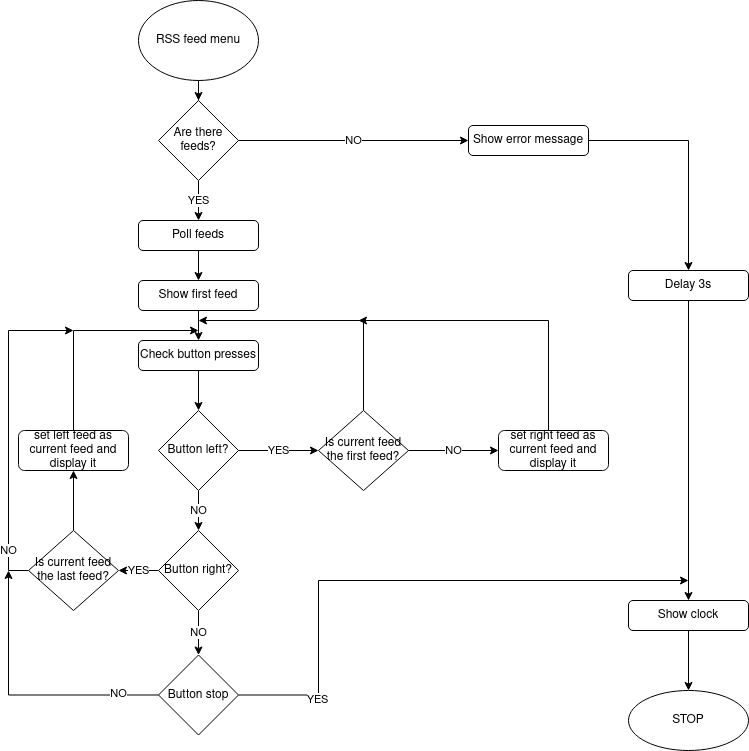

The diagram above was exported from draw.io. Its source (the exported page's mxGraphModel, read from the mxfile embedded in the PNG):
<mxGraphModel dx="1422" dy="792" grid="1" gridSize="10" guides="1" tooltips="1" connect="1" arrows="1" fold="1" page="1" pageScale="1" pageWidth="827" pageHeight="1169" math="0" shadow="0">
  <root>
    <mxCell id="WIyWlLk6GJQsqaUBKTNV-0" />
    <mxCell id="WIyWlLk6GJQsqaUBKTNV-1" parent="WIyWlLk6GJQsqaUBKTNV-0" />
    <mxCell id="QFP-wXId2vOMM4nfY1h9-21" value="" style="edgeStyle=orthogonalEdgeStyle;rounded=0;orthogonalLoop=1;jettySize=auto;html=1;" edge="1" parent="WIyWlLk6GJQsqaUBKTNV-1" source="QFP-wXId2vOMM4nfY1h9-0" target="QFP-wXId2vOMM4nfY1h9-2">
      <mxGeometry relative="1" as="geometry" />
    </mxCell>
    <mxCell id="QFP-wXId2vOMM4nfY1h9-0" value="Poll feeds" style="rounded=1;whiteSpace=wrap;html=1;" vertex="1" parent="WIyWlLk6GJQsqaUBKTNV-1">
      <mxGeometry x="160" y="230" width="120" height="30" as="geometry" />
    </mxCell>
    <mxCell id="QFP-wXId2vOMM4nfY1h9-19" value="" style="edgeStyle=orthogonalEdgeStyle;rounded=0;orthogonalLoop=1;jettySize=auto;html=1;" edge="1" parent="WIyWlLk6GJQsqaUBKTNV-1" source="QFP-wXId2vOMM4nfY1h9-1" target="QFP-wXId2vOMM4nfY1h9-5">
      <mxGeometry relative="1" as="geometry" />
    </mxCell>
    <mxCell id="QFP-wXId2vOMM4nfY1h9-1" value="RSS feed menu" style="ellipse;whiteSpace=wrap;html=1;" vertex="1" parent="WIyWlLk6GJQsqaUBKTNV-1">
      <mxGeometry x="160" y="10" width="120" height="80" as="geometry" />
    </mxCell>
    <mxCell id="QFP-wXId2vOMM4nfY1h9-31" style="edgeStyle=orthogonalEdgeStyle;rounded=0;orthogonalLoop=1;jettySize=auto;html=1;" edge="1" parent="WIyWlLk6GJQsqaUBKTNV-1" source="QFP-wXId2vOMM4nfY1h9-2" target="QFP-wXId2vOMM4nfY1h9-4">
      <mxGeometry relative="1" as="geometry" />
    </mxCell>
    <mxCell id="QFP-wXId2vOMM4nfY1h9-2" value="Show first feed" style="rounded=1;whiteSpace=wrap;html=1;" vertex="1" parent="WIyWlLk6GJQsqaUBKTNV-1">
      <mxGeometry x="160" y="290" width="120" height="30" as="geometry" />
    </mxCell>
    <mxCell id="QFP-wXId2vOMM4nfY1h9-32" style="edgeStyle=orthogonalEdgeStyle;rounded=0;orthogonalLoop=1;jettySize=auto;html=1;" edge="1" parent="WIyWlLk6GJQsqaUBKTNV-1" source="QFP-wXId2vOMM4nfY1h9-4" target="QFP-wXId2vOMM4nfY1h9-24">
      <mxGeometry relative="1" as="geometry" />
    </mxCell>
    <mxCell id="QFP-wXId2vOMM4nfY1h9-4" value="Check button presses&lt;br/&gt;" style="rounded=1;whiteSpace=wrap;html=1;" vertex="1" parent="WIyWlLk6GJQsqaUBKTNV-1">
      <mxGeometry x="160" y="350" width="120" height="30" as="geometry" />
    </mxCell>
    <mxCell id="QFP-wXId2vOMM4nfY1h9-11" value="NO" style="edgeStyle=orthogonalEdgeStyle;rounded=0;orthogonalLoop=1;jettySize=auto;html=1;" edge="1" parent="WIyWlLk6GJQsqaUBKTNV-1" source="QFP-wXId2vOMM4nfY1h9-5" target="QFP-wXId2vOMM4nfY1h9-10">
      <mxGeometry relative="1" as="geometry" />
    </mxCell>
    <mxCell id="QFP-wXId2vOMM4nfY1h9-20" value="YES" style="edgeStyle=orthogonalEdgeStyle;rounded=0;orthogonalLoop=1;jettySize=auto;html=1;" edge="1" parent="WIyWlLk6GJQsqaUBKTNV-1" source="QFP-wXId2vOMM4nfY1h9-5" target="QFP-wXId2vOMM4nfY1h9-0">
      <mxGeometry relative="1" as="geometry" />
    </mxCell>
    <mxCell id="QFP-wXId2vOMM4nfY1h9-5" value="Are there feeds?" style="rhombus;whiteSpace=wrap;html=1;" vertex="1" parent="WIyWlLk6GJQsqaUBKTNV-1">
      <mxGeometry x="180" y="110" width="80" height="80" as="geometry" />
    </mxCell>
    <mxCell id="QFP-wXId2vOMM4nfY1h9-13" value="" style="edgeStyle=orthogonalEdgeStyle;rounded=0;orthogonalLoop=1;jettySize=auto;html=1;" edge="1" parent="WIyWlLk6GJQsqaUBKTNV-1" source="QFP-wXId2vOMM4nfY1h9-10" target="QFP-wXId2vOMM4nfY1h9-12">
      <mxGeometry relative="1" as="geometry" />
    </mxCell>
    <mxCell id="QFP-wXId2vOMM4nfY1h9-10" value="Show error message" style="rounded=1;whiteSpace=wrap;html=1;" vertex="1" parent="WIyWlLk6GJQsqaUBKTNV-1">
      <mxGeometry x="490" y="135" width="120" height="30" as="geometry" />
    </mxCell>
    <mxCell id="QFP-wXId2vOMM4nfY1h9-17" value="" style="edgeStyle=orthogonalEdgeStyle;rounded=0;orthogonalLoop=1;jettySize=auto;html=1;" edge="1" parent="WIyWlLk6GJQsqaUBKTNV-1" source="QFP-wXId2vOMM4nfY1h9-12" target="QFP-wXId2vOMM4nfY1h9-16">
      <mxGeometry relative="1" as="geometry" />
    </mxCell>
    <mxCell id="QFP-wXId2vOMM4nfY1h9-12" value="Delay 3s" style="rounded=1;whiteSpace=wrap;html=1;" vertex="1" parent="WIyWlLk6GJQsqaUBKTNV-1">
      <mxGeometry x="650" y="280" width="120" height="30" as="geometry" />
    </mxCell>
    <mxCell id="QFP-wXId2vOMM4nfY1h9-14" value="STOP" style="ellipse;whiteSpace=wrap;html=1;rounded=1;" vertex="1" parent="WIyWlLk6GJQsqaUBKTNV-1">
      <mxGeometry x="650" y="700" width="120" height="60" as="geometry" />
    </mxCell>
    <mxCell id="QFP-wXId2vOMM4nfY1h9-18" value="" style="edgeStyle=orthogonalEdgeStyle;rounded=0;orthogonalLoop=1;jettySize=auto;html=1;" edge="1" parent="WIyWlLk6GJQsqaUBKTNV-1" source="QFP-wXId2vOMM4nfY1h9-16" target="QFP-wXId2vOMM4nfY1h9-14">
      <mxGeometry relative="1" as="geometry" />
    </mxCell>
    <mxCell id="QFP-wXId2vOMM4nfY1h9-16" value="Show clock" style="rounded=1;whiteSpace=wrap;html=1;" vertex="1" parent="WIyWlLk6GJQsqaUBKTNV-1">
      <mxGeometry x="650" y="610" width="120" height="30" as="geometry" />
    </mxCell>
    <mxCell id="QFP-wXId2vOMM4nfY1h9-33" value="NO" style="edgeStyle=orthogonalEdgeStyle;rounded=0;orthogonalLoop=1;jettySize=auto;html=1;entryX=0.5;entryY=0;entryDx=0;entryDy=0;" edge="1" parent="WIyWlLk6GJQsqaUBKTNV-1" source="QFP-wXId2vOMM4nfY1h9-24" target="QFP-wXId2vOMM4nfY1h9-25">
      <mxGeometry relative="1" as="geometry" />
    </mxCell>
    <mxCell id="QFP-wXId2vOMM4nfY1h9-36" value="YES" style="edgeStyle=orthogonalEdgeStyle;rounded=0;orthogonalLoop=1;jettySize=auto;html=1;" edge="1" parent="WIyWlLk6GJQsqaUBKTNV-1" source="QFP-wXId2vOMM4nfY1h9-24" target="QFP-wXId2vOMM4nfY1h9-35">
      <mxGeometry relative="1" as="geometry" />
    </mxCell>
    <mxCell id="QFP-wXId2vOMM4nfY1h9-24" value="Button left?" style="rhombus;whiteSpace=wrap;html=1;" vertex="1" parent="WIyWlLk6GJQsqaUBKTNV-1">
      <mxGeometry x="180" y="420" width="80" height="80" as="geometry" />
    </mxCell>
    <mxCell id="QFP-wXId2vOMM4nfY1h9-27" value="NO" style="edgeStyle=orthogonalEdgeStyle;rounded=0;orthogonalLoop=1;jettySize=auto;html=1;" edge="1" parent="WIyWlLk6GJQsqaUBKTNV-1" source="QFP-wXId2vOMM4nfY1h9-25" target="QFP-wXId2vOMM4nfY1h9-26">
      <mxGeometry relative="1" as="geometry" />
    </mxCell>
    <mxCell id="QFP-wXId2vOMM4nfY1h9-42" value="YES" style="edgeStyle=orthogonalEdgeStyle;rounded=0;orthogonalLoop=1;jettySize=auto;html=1;" edge="1" parent="WIyWlLk6GJQsqaUBKTNV-1" source="QFP-wXId2vOMM4nfY1h9-25" target="QFP-wXId2vOMM4nfY1h9-41">
      <mxGeometry relative="1" as="geometry" />
    </mxCell>
    <mxCell id="QFP-wXId2vOMM4nfY1h9-25" value="Button right?" style="rhombus;whiteSpace=wrap;html=1;" vertex="1" parent="WIyWlLk6GJQsqaUBKTNV-1">
      <mxGeometry x="180" y="540" width="80" height="80" as="geometry" />
    </mxCell>
    <mxCell id="QFP-wXId2vOMM4nfY1h9-28" style="edgeStyle=orthogonalEdgeStyle;rounded=0;orthogonalLoop=1;jettySize=auto;html=1;" edge="1" parent="WIyWlLk6GJQsqaUBKTNV-1" source="QFP-wXId2vOMM4nfY1h9-26">
      <mxGeometry relative="1" as="geometry">
        <mxPoint x="710" y="590" as="targetPoint" />
        <Array as="points">
          <mxPoint x="340" y="705" />
          <mxPoint x="340" y="590" />
        </Array>
      </mxGeometry>
    </mxCell>
    <mxCell id="QFP-wXId2vOMM4nfY1h9-29" value="YES" style="edgeLabel;html=1;align=center;verticalAlign=middle;resizable=0;points=[];" vertex="1" connectable="0" parent="QFP-wXId2vOMM4nfY1h9-28">
      <mxGeometry x="-0.722" y="-3" relative="1" as="geometry">
        <mxPoint y="1" as="offset" />
      </mxGeometry>
    </mxCell>
    <mxCell id="QFP-wXId2vOMM4nfY1h9-47" style="edgeStyle=orthogonalEdgeStyle;rounded=0;orthogonalLoop=1;jettySize=auto;html=1;" edge="1" parent="WIyWlLk6GJQsqaUBKTNV-1" source="QFP-wXId2vOMM4nfY1h9-26">
      <mxGeometry relative="1" as="geometry">
        <mxPoint x="30" y="580" as="targetPoint" />
      </mxGeometry>
    </mxCell>
    <mxCell id="QFP-wXId2vOMM4nfY1h9-48" value="NO" style="edgeLabel;html=1;align=center;verticalAlign=middle;resizable=0;points=[];" vertex="1" connectable="0" parent="QFP-wXId2vOMM4nfY1h9-47">
      <mxGeometry x="-0.7013" y="-2" relative="1" as="geometry">
        <mxPoint as="offset" />
      </mxGeometry>
    </mxCell>
    <mxCell id="QFP-wXId2vOMM4nfY1h9-26" value="Button stop" style="rhombus;whiteSpace=wrap;html=1;" vertex="1" parent="WIyWlLk6GJQsqaUBKTNV-1">
      <mxGeometry x="180" y="664.5" width="80" height="80" as="geometry" />
    </mxCell>
    <mxCell id="QFP-wXId2vOMM4nfY1h9-38" value="NO" style="edgeStyle=orthogonalEdgeStyle;rounded=0;orthogonalLoop=1;jettySize=auto;html=1;" edge="1" parent="WIyWlLk6GJQsqaUBKTNV-1" source="QFP-wXId2vOMM4nfY1h9-35" target="QFP-wXId2vOMM4nfY1h9-37">
      <mxGeometry relative="1" as="geometry" />
    </mxCell>
    <mxCell id="QFP-wXId2vOMM4nfY1h9-39" style="edgeStyle=orthogonalEdgeStyle;rounded=0;orthogonalLoop=1;jettySize=auto;html=1;" edge="1" parent="WIyWlLk6GJQsqaUBKTNV-1" source="QFP-wXId2vOMM4nfY1h9-35">
      <mxGeometry relative="1" as="geometry">
        <mxPoint x="220" y="330" as="targetPoint" />
        <Array as="points">
          <mxPoint x="385" y="330" />
        </Array>
      </mxGeometry>
    </mxCell>
    <mxCell id="QFP-wXId2vOMM4nfY1h9-35" value="Is current feed the first feed?" style="rhombus;whiteSpace=wrap;html=1;" vertex="1" parent="WIyWlLk6GJQsqaUBKTNV-1">
      <mxGeometry x="340" y="420" width="90" height="80" as="geometry" />
    </mxCell>
    <mxCell id="QFP-wXId2vOMM4nfY1h9-40" style="edgeStyle=orthogonalEdgeStyle;rounded=0;orthogonalLoop=1;jettySize=auto;html=1;" edge="1" parent="WIyWlLk6GJQsqaUBKTNV-1" source="QFP-wXId2vOMM4nfY1h9-37">
      <mxGeometry relative="1" as="geometry">
        <mxPoint x="380" y="330" as="targetPoint" />
        <Array as="points">
          <mxPoint x="570" y="330" />
        </Array>
      </mxGeometry>
    </mxCell>
    <mxCell id="QFP-wXId2vOMM4nfY1h9-37" value="set right feed as current feed and display it" style="rounded=1;whiteSpace=wrap;html=1;" vertex="1" parent="WIyWlLk6GJQsqaUBKTNV-1">
      <mxGeometry x="520" y="440" width="110" height="40" as="geometry" />
    </mxCell>
    <mxCell id="QFP-wXId2vOMM4nfY1h9-44" value="" style="edgeStyle=orthogonalEdgeStyle;rounded=0;orthogonalLoop=1;jettySize=auto;html=1;" edge="1" parent="WIyWlLk6GJQsqaUBKTNV-1" source="QFP-wXId2vOMM4nfY1h9-41" target="QFP-wXId2vOMM4nfY1h9-43">
      <mxGeometry relative="1" as="geometry" />
    </mxCell>
    <mxCell id="QFP-wXId2vOMM4nfY1h9-46" value="NO" style="edgeStyle=orthogonalEdgeStyle;rounded=0;orthogonalLoop=1;jettySize=auto;html=1;" edge="1" parent="WIyWlLk6GJQsqaUBKTNV-1" source="QFP-wXId2vOMM4nfY1h9-41">
      <mxGeometry x="-0.7538" relative="1" as="geometry">
        <mxPoint x="95" y="340" as="targetPoint" />
        <Array as="points">
          <mxPoint x="30" y="580" />
          <mxPoint x="30" y="340" />
        </Array>
        <mxPoint as="offset" />
      </mxGeometry>
    </mxCell>
    <mxCell id="QFP-wXId2vOMM4nfY1h9-41" value="Is current feed the last feed?" style="rhombus;whiteSpace=wrap;html=1;" vertex="1" parent="WIyWlLk6GJQsqaUBKTNV-1">
      <mxGeometry x="50" y="540" width="90" height="80" as="geometry" />
    </mxCell>
    <mxCell id="QFP-wXId2vOMM4nfY1h9-45" style="edgeStyle=orthogonalEdgeStyle;rounded=0;orthogonalLoop=1;jettySize=auto;html=1;" edge="1" parent="WIyWlLk6GJQsqaUBKTNV-1" source="QFP-wXId2vOMM4nfY1h9-43">
      <mxGeometry relative="1" as="geometry">
        <mxPoint x="220" y="340" as="targetPoint" />
        <Array as="points">
          <mxPoint x="95" y="340" />
        </Array>
      </mxGeometry>
    </mxCell>
    <mxCell id="QFP-wXId2vOMM4nfY1h9-43" value="set left feed as current feed and display it" style="rounded=1;whiteSpace=wrap;html=1;" vertex="1" parent="WIyWlLk6GJQsqaUBKTNV-1">
      <mxGeometry x="40" y="440" width="110" height="40" as="geometry" />
    </mxCell>
  </root>
</mxGraphModel>